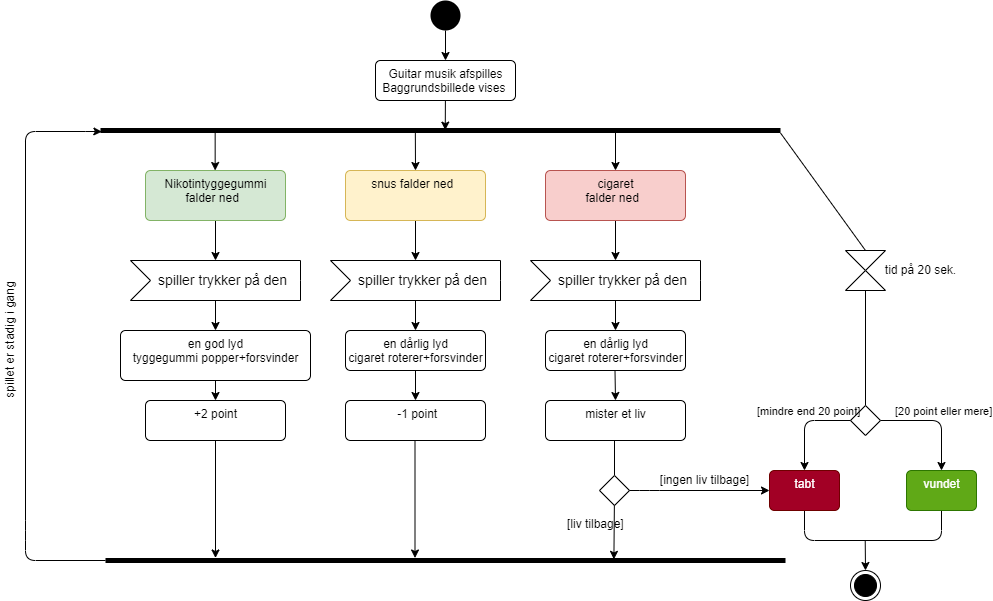

The diagram above was exported from draw.io. Its source (the exported page's mxGraphModel, read from the mxfile embedded in the PNG):
<mxGraphModel dx="1391" dy="1599" grid="1" gridSize="10" guides="1" tooltips="1" connect="1" arrows="1" fold="1" page="1" pageScale="1" pageWidth="827" pageHeight="1169" math="0" shadow="0">
  <root>
    <mxCell id="0" />
    <mxCell id="1" parent="0" />
    <mxCell id="11" style="edgeStyle=none;html=1;entryX=0.5;entryY=0;entryDx=0;entryDy=0;" parent="1" source="2" target="7" edge="1">
      <mxGeometry relative="1" as="geometry">
        <mxPoint x="255" y="10" as="targetPoint" />
      </mxGeometry>
    </mxCell>
    <mxCell id="2" value="" style="ellipse;fillColor=#000000;strokeColor=none;" parent="1" vertex="1">
      <mxGeometry x="245" y="-40" width="30" height="30" as="geometry" />
    </mxCell>
    <mxCell id="42" style="edgeStyle=none;html=1;entryX=0.5;entryY=0;entryDx=0;entryDy=0;endArrow=none;endFill=0;" parent="1" source="3" target="41" edge="1">
      <mxGeometry relative="1" as="geometry" />
    </mxCell>
    <mxCell id="76" style="edgeStyle=none;html=1;entryX=0.5;entryY=0;entryDx=0;entryDy=0;fontColor=#000000;startArrow=none;startFill=0;endArrow=classic;endFill=1;" parent="1" source="3" target="14" edge="1">
      <mxGeometry relative="1" as="geometry" />
    </mxCell>
    <mxCell id="3" value="" style="html=1;points=[];perimeter=orthogonalPerimeter;fillColor=#000000;strokeColor=none;rotation=90;" parent="1" vertex="1">
      <mxGeometry x="252.5" y="-250" width="5" height="680" as="geometry" />
    </mxCell>
    <mxCell id="16" value="" style="edgeStyle=none;html=1;entryX=0;entryY=0;entryDx=85;entryDy=0;entryPerimeter=0;" parent="1" source="4" target="18" edge="1">
      <mxGeometry relative="1" as="geometry">
        <mxPoint x="30" y="245.00000000000023" as="targetPoint" />
      </mxGeometry>
    </mxCell>
    <mxCell id="4" value="Nikotintyggegummi&lt;br&gt;falder ned&amp;nbsp;&amp;nbsp;" style="html=1;align=center;verticalAlign=top;rounded=1;absoluteArcSize=1;arcSize=10;dashed=0;fillColor=#d5e8d4;strokeColor=#82b366;" parent="1" vertex="1">
      <mxGeometry x="-40" y="130" width="140" height="50" as="geometry" />
    </mxCell>
    <mxCell id="12" style="edgeStyle=none;html=1;entryX=0.426;entryY=0.493;entryDx=0;entryDy=0;entryPerimeter=0;" parent="1" source="7" target="3" edge="1">
      <mxGeometry relative="1" as="geometry" />
    </mxCell>
    <mxCell id="7" value="Guitar musik afspilles&lt;br&gt;Baggrundsbillede vises&amp;nbsp;" style="html=1;align=center;verticalAlign=top;rounded=1;absoluteArcSize=1;arcSize=10;dashed=0;" parent="1" vertex="1">
      <mxGeometry x="190" y="20" width="140" height="40" as="geometry" />
    </mxCell>
    <mxCell id="74" style="edgeStyle=none;html=1;entryX=0;entryY=0;entryDx=85;entryDy=0;entryPerimeter=0;fontColor=#000000;startArrow=none;startFill=0;endArrow=classic;endFill=1;" parent="1" source="13" target="30" edge="1">
      <mxGeometry relative="1" as="geometry" />
    </mxCell>
    <mxCell id="13" value="snus falder ned&amp;nbsp;&amp;nbsp;" style="html=1;align=center;verticalAlign=top;rounded=1;absoluteArcSize=1;arcSize=10;dashed=0;fillColor=#fff2cc;strokeColor=#d6b656;" parent="1" vertex="1">
      <mxGeometry x="160" y="130" width="140" height="50" as="geometry" />
    </mxCell>
    <mxCell id="75" style="edgeStyle=none;html=1;fontColor=#000000;startArrow=none;startFill=0;endArrow=classic;endFill=1;" parent="1" source="14" target="35" edge="1">
      <mxGeometry relative="1" as="geometry" />
    </mxCell>
    <mxCell id="14" value="cigaret&lt;br&gt;falder ned&amp;nbsp;&amp;nbsp;" style="html=1;align=center;verticalAlign=top;rounded=1;absoluteArcSize=1;arcSize=10;dashed=0;fillColor=#f8cecc;strokeColor=#b85450;" parent="1" vertex="1">
      <mxGeometry x="360" y="130" width="140" height="50" as="geometry" />
    </mxCell>
    <mxCell id="21" value="" style="edgeStyle=none;html=1;" parent="1" source="18" target="22" edge="1">
      <mxGeometry relative="1" as="geometry">
        <mxPoint x="30" y="310" as="targetPoint" />
      </mxGeometry>
    </mxCell>
    <mxCell id="18" value="spiller trykker på den" style="html=1;shape=mxgraph.infographic.ribbonSimple;notch1=20;notch2=0;align=center;verticalAlign=middle;fontSize=14;fontStyle=0;fillColor=#FFFFFF;flipH=0;spacingRight=0;spacingLeft=14;" parent="1" vertex="1">
      <mxGeometry x="-55" y="220" width="170" height="40" as="geometry" />
    </mxCell>
    <mxCell id="25" value="" style="edgeStyle=none;html=1;" parent="1" source="22" target="24" edge="1">
      <mxGeometry relative="1" as="geometry" />
    </mxCell>
    <mxCell id="22" value="en god lyd&lt;br&gt;tyggegummi popper+forsvinder" style="html=1;align=center;verticalAlign=top;rounded=1;absoluteArcSize=1;arcSize=10;dashed=0;" parent="1" vertex="1">
      <mxGeometry x="-65" y="290" width="190" height="50" as="geometry" />
    </mxCell>
    <mxCell id="27" style="edgeStyle=none;html=1;entryX=0.733;entryY=0.998;entryDx=0;entryDy=0;entryPerimeter=0;" parent="1" source="23" target="3" edge="1">
      <mxGeometry relative="1" as="geometry">
        <Array as="points">
          <mxPoint x="-160" y="520" />
          <mxPoint x="-160" y="490" />
          <mxPoint x="-160" y="91" />
          <mxPoint x="-90" y="91" />
        </Array>
      </mxGeometry>
    </mxCell>
    <mxCell id="23" value="" style="html=1;points=[];perimeter=orthogonalPerimeter;fillColor=#000000;strokeColor=none;rotation=90;" parent="1" vertex="1">
      <mxGeometry x="257.5" y="180" width="5" height="680" as="geometry" />
    </mxCell>
    <mxCell id="28" value="" style="edgeStyle=none;html=1;" parent="1" source="24" target="23" edge="1">
      <mxGeometry relative="1" as="geometry" />
    </mxCell>
    <mxCell id="24" value="+2 point" style="html=1;align=center;verticalAlign=top;rounded=1;absoluteArcSize=1;arcSize=10;dashed=0;" parent="1" vertex="1">
      <mxGeometry x="-40" y="360" width="140" height="40" as="geometry" />
    </mxCell>
    <mxCell id="26" value="" style="edgeStyle=none;html=1;entryX=0;entryY=0;entryDx=85;entryDy=0;entryPerimeter=0;" parent="1" edge="1">
      <mxGeometry relative="1" as="geometry">
        <mxPoint x="29.66" y="90" as="sourcePoint" />
        <mxPoint x="29.66" y="130" as="targetPoint" />
      </mxGeometry>
    </mxCell>
    <mxCell id="29" value="" style="edgeStyle=none;html=1;" parent="1" source="30" target="32" edge="1">
      <mxGeometry relative="1" as="geometry">
        <mxPoint x="230" y="310" as="targetPoint" />
      </mxGeometry>
    </mxCell>
    <mxCell id="30" value="spiller trykker på den" style="html=1;shape=mxgraph.infographic.ribbonSimple;notch1=20;notch2=0;align=center;verticalAlign=middle;fontSize=14;fontStyle=0;fillColor=#FFFFFF;flipH=0;spacingRight=0;spacingLeft=14;" parent="1" vertex="1">
      <mxGeometry x="145" y="220" width="170" height="40" as="geometry" />
    </mxCell>
    <mxCell id="31" value="" style="edgeStyle=none;html=1;" parent="1" source="32" target="33" edge="1">
      <mxGeometry relative="1" as="geometry" />
    </mxCell>
    <mxCell id="32" value="en dårlig lyd&lt;br&gt;cigaret roterer+forsvinder" style="html=1;align=center;verticalAlign=top;rounded=1;absoluteArcSize=1;arcSize=10;dashed=0;" parent="1" vertex="1">
      <mxGeometry x="160" y="290" width="140" height="40" as="geometry" />
    </mxCell>
    <mxCell id="33" value="&amp;nbsp;-1 point" style="html=1;align=center;verticalAlign=top;rounded=1;absoluteArcSize=1;arcSize=10;dashed=0;" parent="1" vertex="1">
      <mxGeometry x="160" y="360" width="140" height="40" as="geometry" />
    </mxCell>
    <mxCell id="34" value="" style="edgeStyle=none;html=1;" parent="1" source="35" target="37" edge="1">
      <mxGeometry relative="1" as="geometry">
        <mxPoint x="430" y="310" as="targetPoint" />
      </mxGeometry>
    </mxCell>
    <mxCell id="35" value="spiller trykker på den" style="html=1;shape=mxgraph.infographic.ribbonSimple;notch1=20;notch2=0;align=center;verticalAlign=middle;fontSize=14;fontStyle=0;fillColor=#FFFFFF;flipH=0;spacingRight=0;spacingLeft=14;" parent="1" vertex="1">
      <mxGeometry x="345" y="220" width="170" height="40" as="geometry" />
    </mxCell>
    <mxCell id="37" value="en dårlig lyd&lt;br&gt;cigaret roterer+forsvinder&lt;br&gt;" style="html=1;align=center;verticalAlign=top;rounded=1;absoluteArcSize=1;arcSize=10;dashed=0;" parent="1" vertex="1">
      <mxGeometry x="360" y="290" width="140" height="40" as="geometry" />
    </mxCell>
    <mxCell id="53" style="edgeStyle=none;html=1;entryX=0.5;entryY=0;entryDx=0;entryDy=0;fontColor=#000000;endArrow=none;endFill=0;" parent="1" source="41" target="52" edge="1">
      <mxGeometry relative="1" as="geometry" />
    </mxCell>
    <mxCell id="41" value="" style="shape=collate;whiteSpace=wrap;html=1;labelBackgroundColor=#99FFCC;" parent="1" vertex="1">
      <mxGeometry x="660" y="210" width="40" height="40" as="geometry" />
    </mxCell>
    <mxCell id="77" style="edgeStyle=none;html=1;entryX=0.5;entryY=1;entryDx=0;entryDy=0;fontColor=#000000;startArrow=none;startFill=0;endArrow=none;endFill=0;" parent="1" source="46" target="47" edge="1">
      <mxGeometry relative="1" as="geometry">
        <Array as="points">
          <mxPoint x="619" y="500" />
          <mxPoint x="756" y="500" />
        </Array>
      </mxGeometry>
    </mxCell>
    <mxCell id="46" value="tabt" style="html=1;align=center;verticalAlign=top;rounded=1;absoluteArcSize=1;arcSize=10;dashed=0;labelBackgroundColor=none;fontColor=#ffffff;fillColor=#a20025;strokeColor=#6F0000;" parent="1" vertex="1">
      <mxGeometry x="584" y="430" width="70" height="40" as="geometry" />
    </mxCell>
    <mxCell id="47" value="vundet" style="html=1;align=center;verticalAlign=top;rounded=1;absoluteArcSize=1;arcSize=10;dashed=0;labelBackgroundColor=none;fontColor=#ffffff;fillColor=#60a917;strokeColor=#2D7600;" parent="1" vertex="1">
      <mxGeometry x="721" y="430" width="70" height="40" as="geometry" />
    </mxCell>
    <mxCell id="48" value="" style="ellipse;html=1;shape=endState;fillColor=#000000;strokeColor=#000000;labelBackgroundColor=none;fontColor=#000000;" parent="1" vertex="1">
      <mxGeometry x="665" y="530" width="30" height="30" as="geometry" />
    </mxCell>
    <mxCell id="51" value="[20 point eller mere]" style="html=1;verticalAlign=bottom;labelBackgroundColor=none;endArrow=classic;endFill=1;endSize=6;align=left;fontColor=#000000;exitX=1;exitY=0.5;exitDx=0;exitDy=0;entryX=0.5;entryY=0;entryDx=0;entryDy=0;" parent="1" source="52" target="47" edge="1">
      <mxGeometry x="-0.77" relative="1" as="geometry">
        <mxPoint x="680" y="429.2" as="sourcePoint" />
        <mxPoint x="840" y="429.2" as="targetPoint" />
        <Array as="points">
          <mxPoint x="756" y="380" />
        </Array>
        <mxPoint as="offset" />
      </mxGeometry>
    </mxCell>
    <mxCell id="52" value="" style="rhombus;labelBackgroundColor=none;fontColor=#000000;fillColor=default;" parent="1" vertex="1">
      <mxGeometry x="665" y="365" width="30" height="30" as="geometry" />
    </mxCell>
    <mxCell id="60" value="tid på 20 sek." style="text;html=1;align=center;verticalAlign=middle;resizable=0;points=[];autosize=1;strokeColor=none;fillColor=none;fontColor=#000000;" parent="1" vertex="1">
      <mxGeometry x="690" y="220" width="90" height="20" as="geometry" />
    </mxCell>
    <mxCell id="63" value="spillet er stadig i gang" style="text;html=1;align=center;verticalAlign=middle;resizable=0;points=[];autosize=1;strokeColor=none;fillColor=none;fontColor=#000000;rotation=-90;" parent="1" vertex="1">
      <mxGeometry x="-240" y="290" width="130" height="20" as="geometry" />
    </mxCell>
    <mxCell id="72" style="edgeStyle=none;html=1;entryX=0.5;entryY=0;entryDx=0;entryDy=0;exitX=1.031;exitY=0.537;exitDx=0;exitDy=0;exitPerimeter=0;" parent="1" source="3" target="13" edge="1">
      <mxGeometry relative="1" as="geometry">
        <mxPoint x="269.9032843038485" y="70" as="sourcePoint" />
        <mxPoint x="269.76" y="99.62999999999988" as="targetPoint" />
      </mxGeometry>
    </mxCell>
    <mxCell id="79" style="edgeStyle=none;html=1;fontColor=#000000;startArrow=none;startFill=0;endArrow=classic;endFill=1;" parent="1" edge="1">
      <mxGeometry relative="1" as="geometry">
        <mxPoint x="679.72" y="500" as="sourcePoint" />
        <mxPoint x="680" y="530" as="targetPoint" />
      </mxGeometry>
    </mxCell>
    <mxCell id="80" value="mister et liv" style="html=1;align=center;verticalAlign=top;rounded=1;absoluteArcSize=1;arcSize=10;dashed=0;" parent="1" vertex="1">
      <mxGeometry x="360" y="360" width="140" height="40" as="geometry" />
    </mxCell>
    <mxCell id="82" value="" style="edgeStyle=none;html=1;entryX=0.5;entryY=0;entryDx=0;entryDy=0;" parent="1" target="80" edge="1">
      <mxGeometry relative="1" as="geometry">
        <mxPoint x="429.5" y="330" as="sourcePoint" />
        <mxPoint x="429.5" y="447.5" as="targetPoint" />
      </mxGeometry>
    </mxCell>
    <mxCell id="90" value="" style="group" parent="1" vertex="1" connectable="0">
      <mxGeometry x="414" y="400" width="155" height="118.86000000000013" as="geometry" />
    </mxCell>
    <mxCell id="85" value="" style="edgeStyle=none;html=1;entryX=0.5;entryY=0;entryDx=0;entryDy=0;endArrow=none;" parent="90" target="86" edge="1">
      <mxGeometry relative="1" as="geometry">
        <mxPoint x="15" as="sourcePoint" />
        <mxPoint x="14.399999999999864" y="88.86000000000013" as="targetPoint" />
      </mxGeometry>
    </mxCell>
    <mxCell id="86" value="" style="rhombus;labelBackgroundColor=none;fontColor=#000000;fillColor=default;" parent="90" vertex="1">
      <mxGeometry y="35" width="30" height="30" as="geometry" />
    </mxCell>
    <mxCell id="87" value="[ingen liv tilbage]" style="text;html=1;align=center;verticalAlign=middle;resizable=0;points=[];autosize=1;strokeColor=none;fillColor=none;fontColor=#000000;" parent="90" vertex="1">
      <mxGeometry x="55" y="30" width="100" height="20" as="geometry" />
    </mxCell>
    <mxCell id="89" style="edgeStyle=none;html=1;entryX=0.272;entryY=0.545;entryDx=0;entryDy=0;entryPerimeter=0;startArrow=none;" parent="90" source="86" edge="1">
      <mxGeometry relative="1" as="geometry">
        <mxPoint x="14.400000000000091" y="118.86000000000013" as="targetPoint" />
      </mxGeometry>
    </mxCell>
    <mxCell id="91" value="" style="edgeStyle=none;html=1;" parent="1" edge="1">
      <mxGeometry relative="1" as="geometry">
        <mxPoint x="229.5" y="400" as="sourcePoint" />
        <mxPoint x="229.5" y="517.5" as="targetPoint" />
      </mxGeometry>
    </mxCell>
    <mxCell id="88" style="edgeStyle=none;html=1;exitX=1;exitY=0.5;exitDx=0;exitDy=0;entryX=0;entryY=0.5;entryDx=0;entryDy=0;" parent="1" source="86" target="46" edge="1">
      <mxGeometry relative="1" as="geometry">
        <mxPoint x="459" y="450" as="sourcePoint" />
        <mxPoint x="783" y="450" as="targetPoint" />
        <Array as="points">
          <mxPoint x="464" y="450" />
        </Array>
      </mxGeometry>
    </mxCell>
    <mxCell id="93" value="&lt;span style=&quot;color: rgb(0 , 0 , 0) ; font-family: &amp;#34;helvetica&amp;#34; ; font-size: 12px ; font-style: normal ; font-weight: 400 ; letter-spacing: normal ; text-align: center ; text-indent: 0px ; text-transform: none ; word-spacing: 0px ; display: inline ; float: none&quot;&gt;[liv tilbage]&lt;/span&gt;" style="text;whiteSpace=wrap;html=1;" parent="1" vertex="1">
      <mxGeometry x="380" y="470" width="110" height="30" as="geometry" />
    </mxCell>
    <mxCell id="95" value="[mindre end 20 point]" style="html=1;verticalAlign=bottom;labelBackgroundColor=none;endArrow=classic;endFill=1;endSize=6;align=left;fontColor=#000000;exitX=0;exitY=0.5;exitDx=0;exitDy=0;entryX=0.5;entryY=0;entryDx=0;entryDy=0;" parent="1" source="52" target="46" edge="1">
      <mxGeometry x="-0.0417" y="-49" relative="1" as="geometry">
        <mxPoint x="705" y="390" as="sourcePoint" />
        <mxPoint x="766" y="440" as="targetPoint" />
        <Array as="points">
          <mxPoint x="619" y="380" />
        </Array>
        <mxPoint as="offset" />
      </mxGeometry>
    </mxCell>
  </root>
</mxGraphModel>